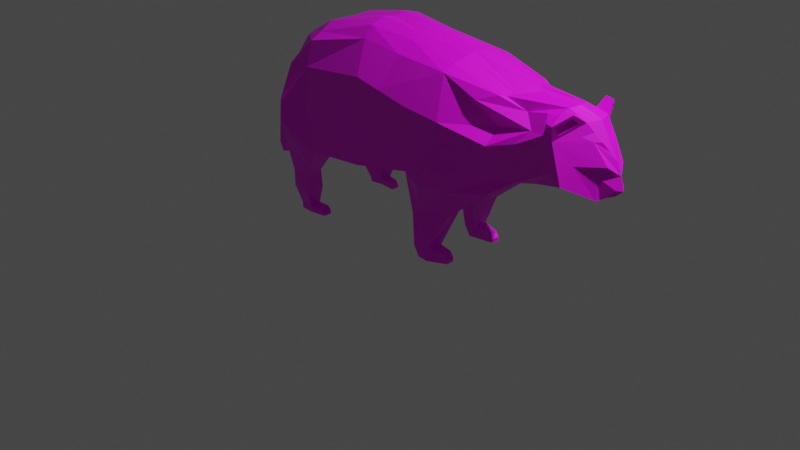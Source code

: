 # Source: raccoon.blend  (saved by Blender 3.3.6; exported with 4.5.12 LTS)
import bpy
from mathutils import Matrix  # noqa: F401  (used for matrix-valued properties, if any)

bpy.ops.wm.read_factory_settings(use_empty=True)
scene = bpy.context.scene
scene.name = 'Scene'

# ---- collections
col_collection = bpy.data.collections.new('Collection'); scene.collection.children.link(col_collection)

# ---- images (referenced by path relative to the original .blend; pixels are not part of the script)
import os
ASSET_DIR = os.environ.get("B2B_ASSET_DIR", "")  # directory of the original .blend (textures are referenced by path, not embedded)
HERE = os.path.dirname(os.path.abspath(__file__))  # packed textures are extracted next to this script under _unpacked/

def load_image(name, relpath, width, height, colorspace="sRGB"):
    """Load a texture the original file referenced (path relative to the .blend, or extracted next to this script)."""
    p = next((c for c in (os.path.join(HERE, relpath), os.path.join(ASSET_DIR, relpath)) if relpath and os.path.exists(c)), "")
    if p:
        img = bpy.data.images.load(p, check_existing=True)
        img.name = name
    else:  # same state as the original file: an image datablock whose file is absent (Cycles renders it pink)
        img = bpy.data.images.new(name, width, height)
        img.source = "FILE"
        img.filepath = "//" + (relpath or name)
    img.colorspace_settings.name = colorspace
    return img
img_racconcolor = load_image('racconColor', 'racconColor.png', 1024, 1024, 'sRGB')

# ---- materials (node trees are filled in below, after node groups)
mat_raccoon = bpy.data.materials.new('raccoon')
mat_raccoon.use_transparent_shadow = False

# ---- material node trees
mat_raccoon.use_nodes = True; mat_raccoon.node_tree.nodes.clear()
_N = mat_raccoon.node_tree.nodes; _L = mat_raccoon.node_tree.links
n0 = _N.new('ShaderNodeBsdfPrincipled'); n0.name = 'Principled BSDF'; n0.location = (10, 300)
n0.distribution = 'GGX'
n0.subsurface_method = 'RANDOM_WALK_SKIN'
n0.inputs[3].default_value = 1.45
n0.inputs[27].default_value = (0.0, 0.0, 0.0, 1.0)
n0.inputs[28].default_value = 1.0
n1 = _N.new('ShaderNodeOutputMaterial'); n1.name = 'Material Output'; n1.location = (300, 300)
n2 = _N.new('ShaderNodeTexImage'); n2.name = 'Image Texture'; n2.location = (-327, 264)
n2.image = img_racconcolor
_L.new(n0.outputs[0], n1.inputs[0])
_L.new(n2.outputs[0], n0.inputs[0])
n1.is_active_output = True

# ---- world
world_world = bpy.data.worlds.new('World'); scene.world = world_world
world_world.use_nodes = True; world_world.node_tree.nodes.clear()
_N = world_world.node_tree.nodes; _L = world_world.node_tree.links
n0 = _N.new('ShaderNodeOutputWorld'); n0.name = 'World Output'; n0.location = (300, 300)
n1 = _N.new('ShaderNodeBackground'); n1.name = 'Background'; n1.location = (10, 300)
n1.inputs[0].default_value = (0.05088, 0.05088, 0.05088, 1.0)
_L.new(n1.outputs[0], n0.inputs[0])
n0.is_active_output = True
world_world.color = (0.05088, 0.05088, 0.05088)
world_world.use_sun_shadow = False
world_world.sun_shadow_jitter_overblur = 0.0

# ---- cameras
cam_camera = bpy.data.cameras.new('Camera')
cam_camera.clip_end = 100.0
cam_camera.ortho_scale = 7.314

# ---- lights
light_light = bpy.data.lights.new('Light', 'POINT')
light_light.transmission_factor = 0.0
light_light.energy = 1000.0
light_light.shadow_soft_size = 0.1
light_light.shadow_maximum_resolution = 0.006
light_light.use_absolute_resolution = True

# ---- meshes
me_cube_001 = bpy.data.meshes.new('Cube.001')
me_cube_001.from_pydata([(-1.266, 0.7847, 0.02011), (-1.281, 0.5142, 0.6465), (1.066, 0.3628, -0.1343), (1.923, 0.1409, 0.7194), (-1.581, 0.0, -0.02347), (-1.326, 0.0, 0.809), (0.857, 0.0, -0.1945), (1.751, 0.0, 0.7931), (-0.3395, 0.6259, -0.2118), (-0.4441, 0.4041, 0.9472), (-0.4644, 0.0, 1.078), (-0.4775, 0.0, -0.3143), (-0.9266, 0.6749, -0.2436), (-1.072, 0.0, -0.3304), (-1.042, 0.5495, 0.8263), (-1.086, 0.0, 0.9497), (-1.315, 0.595, 0.5492), (1.627, 0.3449, 0.3661), (-1.548, 0.0, 0.7046), (-0.3118, 0.6212, 0.6612), (-1.06, 0.6036, 0.5724), (-1.329, 0.2768, 0.8122), (0.9549, 0.0, -0.1149), (-1.581, 0.156, -0.02347), (1.716, 0.1098, 0.7817), (-0.4216, 0.2651, -0.2728), (-0.4753, 0.1399, 1.097), (-0.9948, 0.2829, -0.2807), (-1.089, 0.2601, 0.9529), (-1.395, 0.2466, 0.7012), (0.5789, 0.4136, 0.8739), (0.5581, 0.0, 0.9811), (0.3014, 0.6014, -0.08183), (0.1017, 0.0, -0.2692), (0.3239, 0.6313, 0.5468), (0.5876, 0.12, 0.9676), (0.1608, 0.2122, -0.2319), (0.4016, 0.4274, -1.022), (0.2901, 0.4136, -1.022), (0.3257, 0.2495, -1.022), (0.209, 0.4149, -0.5862), (0.1659, 0.2823, -0.5698), (0.5498, 0.1423, -0.5382), (0.582, 0.3376, -0.5413), (0.239, 0.4231, -0.9101), (0.4285, 0.2495, -0.8976), (0.2599, 0.2495, -0.9146), (0.4052, 0.3926, -0.892), (0.6079, 0.2735, -1.002), (0.6111, 0.3584, -1.002), (-1.103, 0.5953, -0.5917), (-1.345, 0.5899, -0.5827), (-1.401, 0.3631, -0.5694), (-1.167, 0.3861, -0.5914), (-1.103, 0.6132, -0.7788), (-1.349, 0.5827, -0.7641), (-1.377, 0.3631, -0.7884), (-1.137, 0.395, -0.7664), (-1.148, 0.5533, -0.9465), (-1.296, 0.5384, -0.9486), (-1.298, 0.4111, -0.9634), (-1.154, 0.4268, -0.939), (-1.143, 0.5556, -1.005), (-1.29, 0.5407, -1.011), (-1.293, 0.4134, -1.011), (-1.148, 0.4291, -1.005), (-0.9784, 0.5145, -1.011), (-0.9785, 0.4285, -1.011), (-1.303, 0.7491, 0.2247), (1.257, 0.2079, -0.00251), (-0.3193, 0.6207, 0.1714), (-1.014, 0.6684, 0.1763), (-1.632, 0.2377, 0.2565), (1.23, 0.0, -0.006897), (0.1516, 0.6036, 0.182), (0.9461, 0.4015, 0.7202), (1.315, 0.0, 0.7925), (1.167, 0.5066, 0.3958), (1.198, 0.1475, 0.7752), (0.7534, 0.5089, -0.1747), (0.5632, 0.0, -0.2236), (0.646, 0.08256, -0.1604), (0.3582, 0.422, -1.022), (0.3908, 0.3727, -0.5587), (0.3066, 0.2612, -0.5857), (0.3432, 0.4166, -0.9026), (0.3735, 0.2612, -0.9027), (0.9742, 0.5171, 0.1319), (1.897, 0.4013, 0.2222), (1.871, 0.0, 0.02189), (1.724, 0.1534, 0.1094), (1.714, 0.0, 0.1078), (1.766, 0.3762, 0.5718), (2.15, 0.0, 0.4138), (1.844, 0.2585, 0.6456), (1.59, 0.2282, 0.7333), (1.766, 0.3762, 0.5718), (1.397, 0.3965, 0.4508), (1.166, 0.3376, 0.5163), (1.499, 0.3139, 0.5753), (2.199, 0.0, 0.2973), (1.929, 0.2954, 0.387), (2.084, 0.156, 0.0883), (1.98, 0.0, 0.04721), (-1.339, 0.3408, 0.7793), (-1.443, 0.3209, 0.5465), (-1.424, 0.4486, 0.1079), (-0.4017, 0.3527, -0.258), (-0.4639, 0.3016, 1.051), (-0.9803, 0.3776, -0.2659), (-1.042, 0.4247, 0.8903), (0.1773, 0.3242, -0.2243), (0.5758, 0.2771, 0.9267), (0.4265, 0.3363, -0.8969), (-1.387, 0.4181, -0.5726), (-1.152, 0.4369, -0.5915), (-1.37, 0.4164, -0.7825), (-1.129, 0.4479, -0.7694), (-1.298, 0.442, -0.9598), (-1.152, 0.4575, -0.9408), (-1.292, 0.4443, -1.011), (-1.147, 0.4598, -1.005), (-0.9785, 0.4494, -1.011), (-1.474, 0.3666, 0.315), (1.152, 0.243, 0.7698), (2.0, 0.141, 0.5764), (2.133, 0.09989, 0.3805), (1.98, 0.0, 0.04721), (2.195, 0.05402, 0.1858), (2.112, 0.09642, 0.09901), (2.199, 0.0, 0.2973), (1.751, 0.0, 0.7931), (1.965, 0.0, 0.7211), (1.922, 0.1998, 0.611), (2.15, 0.0, 0.4138), (2.049, 0.07756, 0.5684), (2.097, 0.1274, 0.09344), (2.066, 0.1399, 0.2882), (2.165, 0.05198, 0.3406), (1.98, 0.1057, 0.643), (2.057, 0.0, 0.5674), (1.762, 0.1832, 0.7261), (1.638, 0.3351, 0.5828), (1.369, 0.1233, 0.7679), (1.173, 0.1657, 0.7725), (1.369, 0.2196, 0.6826), (1.113, 0.3019, 0.7806), (1.676, 0.2057, 0.7297), (1.878, 0.2629, 0.8048), (1.78, 0.4092, 0.7132), (1.701, 0.3837, 0.72), (1.778, 0.2892, 0.809), (-1.039, 0.6249, -0.4502), (-1.359, 0.6506, -0.3111), (-1.101, 0.3468, -0.4732), (-1.415, 0.359, -0.3145), (-1.401, 0.4297, -0.3137), (-1.086, 0.4143, -0.4676), (-2.243, 0.0, -0.6557), (-2.23, 0.08986, -0.6764), (-2.169, 0.0, -0.8), (-2.182, 0.08989, -0.7794), (-1.581, 0.0, -0.02347), (-2.011, 0.2211, -0.09493), (-1.983, 0.0, 0.07575), (-1.581, 0.156, -0.02347), (0.448, 0.6015, -0.1711), (0.2891, 0.0, -0.2507), (0.3578, 0.1596, -0.2029), (0.3178, 0.417, -1.022), (0.2827, 0.3972, -0.5743), (0.2812, 0.4198, -0.9063), (0.6661, 0.5807, 0.4855), (0.1898, 0.2495, -0.6067), (0.3017, 0.2495, -0.9103), (0.4743, 0.5963, 0.1647), (-1.477, 0.285, 0.09442), (-0.4659, 0.2303, 1.072), (-1.068, 0.3352, 0.9243), (0.5822, 0.1916, 0.9489), (-1.395, 0.3882, -0.5709), (-1.16, 0.4093, -0.5914), (-1.374, 0.3874, -0.7858), (-1.133, 0.4191, -0.7678), (-1.298, 0.4252, -0.9617), (-1.153, 0.4408, -0.9398), (-1.292, 0.4275, -1.011), (-1.148, 0.4431, -1.005), (-0.9785, 0.438, -1.011), (-1.334, 0.306, 0.7972), (-1.417, 0.2805, 0.6306), (-1.527, 0.292, 0.3412), (-1.408, 0.3912, -0.3141), (-1.095, 0.3776, -0.4706), (-0.06118, 0.6153, -0.1553), (-0.226, 0.0, -0.2947), (-0.1687, 0.2421, -0.255), (0.01612, 0.4133, 0.9055), (-0.03209, 0.0, 1.061), (-0.03574, 0.6256, 0.6116), (-0.01341, 0.1237, 1.047), (-0.1148, 0.6133, 0.176), (-0.1503, 0.3403, -0.2433), (0.0146, 0.2513, 1.009), (0.01606, 0.2012, 1.025), (-1.021, 0.5216, -0.9416), (-0.9809, 0.5134, -0.9777), (-0.9813, 0.4273, -0.9702), (-1.021, 0.4263, -0.934), (-1.021, 0.4494, -0.9359), (-0.9812, 0.4482, -0.972), (-0.9813, 0.4368, -0.971), (-1.021, 0.4368, -0.9349), (0.6059, 0.2669, -0.9649), (0.5613, 0.2571, -0.9171), (0.5664, 0.364, -0.916), (0.6129, 0.3543, -0.9642), (0.5786, 0.3129, -0.9177), (1.914, 0.166, 0.7369), (1.862, 0.2872, 0.7896), (1.868, 0.2681, 0.7726), (1.89, 0.202, 0.7143), (1.799, 0.3715, 0.7078), (1.797, 0.3404, 0.6275), (1.83, 0.248, 0.7813), (1.851, 0.182, 0.7229), (1.761, 0.3515, 0.7164), (1.759, 0.3204, 0.6362), (1.978, 0.0, 0.04721), (2.072, 0.0, 0.06348), (2.234, 0.0, 0.1725), (2.199, 0.0, 0.2973), (2.234, 0.0, 0.1725), (2.072, 0.0, 0.06348), (2.158, 0.0, 0.1052), (1.627, 0.3449, 0.3661), (1.766, 0.3762, 0.5718), (1.762, 0.3731, 0.2941), (1.897, 0.4013, 0.2222), (1.49, 0.1807, 0.05343), (1.472, 0.0, 0.05045), (1.762, 0.3731, 0.2941), (2.0, 0.141, 0.5764), (1.844, 0.2585, 0.6456), (1.922, 0.1998, 0.611), (1.944, 0.06937, 0.7202), (2.094, 0.03469, 0.489), (1.734, 0.05402, 0.7875), (2.019, 0.05203, 0.6046), (2.094, 0.03469, 0.489), (2.15, 0.0, 0.4138), (1.638, 0.3351, 0.5828), (1.512, 0.3707, 0.4084)], [], [(105, 104, 1, 16), (28, 21, 5, 15), (81, 22, 6, 80), (27, 25, 11, 13), (200, 26, 10, 198), (20, 14, 9, 19), (16, 1, 14, 20), (23, 27, 13, 4), (26, 28, 15, 10), (68, 16, 20, 71), (71, 20, 19, 70), (87, 77, 97, 17, 69), (123, 105, 16, 68), (163, 158, 164), (69, 73, 22, 2), (177, 178, 28, 26), (153, 152, 50, 51), (204, 177, 26, 200), (46, 44, 38, 39), (178, 189, 21, 28), (18, 5, 21, 29), (124, 112, 179, 35, 78, 144), (201, 199, 34, 74), (78, 35, 31, 76), (196, 36, 33, 195), (199, 197, 30, 34), (85, 47, 37, 82), (79, 2, 43, 83), (168, 36, 41, 173), (240, 239, 90, 91), (83, 43, 47, 85), (173, 41, 46, 174), (216, 213, 48, 49), (181, 53, 57, 183), (193, 154, 53, 181), (156, 153, 51, 114), (154, 155, 52, 53), (183, 57, 61, 185), (51, 50, 54, 55), (53, 52, 56, 57), (114, 51, 55, 116), (118, 59, 63, 120), (55, 54, 58, 59), (57, 56, 60, 61), (116, 55, 59, 118), (186, 187, 65, 64), (58, 119, 209, 205), (59, 58, 62, 63), (61, 60, 64, 65), (61, 65, 67, 207, 208), (211, 207, 67, 188), (119, 185, 212, 209), (121, 62, 66, 122), (194, 201, 74, 32), (72, 163, 29), (106, 123, 68, 0), (79, 87, 69, 2), (12, 71, 70, 8), (0, 68, 71, 12), (166, 175, 87, 79), (42, 84, 86, 45), (170, 83, 85, 171), (22, 81, 84, 42), (166, 79, 83, 170), (171, 85, 82, 169), (86, 174, 46, 39, 48, 213, 214, 45), (39, 38, 169, 82, 37, 49, 48), (24, 143, 78, 76, 7), (3, 141, 147, 95, 145, 75, 146, 124, 144, 78, 143, 24), (175, 172, 77, 87), (168, 81, 80, 167), (34, 30, 75, 98, 77, 172), (239, 241, 88, 90), (77, 98, 99, 97), (98, 75, 145, 95, 99), (125, 93, 100, 126), (88, 89, 91, 90), (88, 92, 101, 102), (92, 125, 126, 101), (176, 191, 123, 106), (2, 22, 42, 43), (187, 121, 122, 188), (185, 61, 208, 212), (62, 58, 205, 206, 66), (63, 62, 121, 120), (182, 116, 118, 184), (184, 118, 120, 186), (180, 114, 116, 182), (54, 117, 119, 58), (192, 156, 114, 180), (152, 157, 115, 50), (50, 115, 117, 54), (37, 47, 215, 216, 49), (47, 113, 217, 215), (43, 42, 45, 113, 47), (36, 111, 32, 40, 41), (89, 88, 102, 127, 103), (75, 30, 112, 124, 146), (194, 32, 111, 202), (14, 1, 104, 110), (12, 8, 107, 109), (197, 9, 108, 203), (9, 14, 110, 108), (191, 190, 105, 123), (190, 189, 104, 105), (137, 138, 130, 128), (136, 137, 128, 129), (248, 140, 134, 246), (102, 101, 137, 136), (101, 126, 138, 137), (3, 139, 133, 94), (139, 135, 242, 133), (99, 95, 147, 141, 142), (141, 151, 150, 142), (148, 218, 221, 220, 219), (3, 218, 148, 151, 141), (12, 109, 157, 152), (176, 106, 156, 192), (27, 23, 155, 154), (106, 0, 153, 156), (202, 111, 36, 196, 25, 27, 109, 107), (0, 12, 152, 153), (158, 161, 160), (165, 162, 160, 161), (165, 159, 163), (18, 163, 164), (163, 159, 158), (72, 165, 163), (158, 159, 161), (165, 161, 159), (18, 29, 163), (36, 168, 167, 33), (74, 34, 172, 175), (44, 171, 169, 38), (32, 166, 170, 40), (40, 170, 171, 44), (32, 74, 175, 166), (84, 173, 174, 86), (81, 168, 173, 84), (23, 176, 192, 155), (29, 21, 189, 190), (72, 29, 190, 191), (41, 40, 44, 46), (155, 192, 180, 52), (52, 180, 182, 56), (60, 184, 186, 64), (56, 182, 184, 60), (65, 187, 188, 67), (23, 72, 191, 176), (210, 211, 188, 122), (120, 121, 187, 186), (117, 183, 185, 119), (157, 193, 181, 115), (115, 181, 183, 117), (110, 104, 189, 178), (203, 108, 177, 204), (108, 110, 178, 177), (112, 203, 204, 179), (30, 197, 203, 112), (8, 194, 202, 107), (8, 70, 201, 194), (19, 9, 197, 199), (25, 196, 195, 11), (70, 19, 199, 201), (179, 204, 200, 35), (35, 200, 198, 31), (212, 208, 207, 211), (205, 209, 210, 206), (209, 212, 211, 210), (206, 210, 122, 66), (216, 215, 217, 214, 213), (113, 45, 214, 217), (109, 27, 154, 193, 157), (150, 151, 148, 219, 149), (96, 142, 150, 149), (221, 223, 227, 225), (149, 219, 220, 222, 223, 221, 218, 3, 96), (226, 224, 225, 227), (220, 221, 225, 224), (223, 222, 226, 227), (222, 220, 224, 226), (129, 229, 228, 127, 102, 136), (128, 130, 231, 230), (129, 128, 232, 234, 233), (97, 99, 251, 252), (235, 236, 238, 237), (69, 17, 241, 239), (73, 69, 239, 240), (247, 131, 132, 245), (245, 132, 140, 248), (125, 92, 243, 244), (3, 245, 248, 139), (24, 247, 245, 3), (139, 248, 246, 135), (242, 135, 249, 250), (252, 251, 236, 235)])
me_cube_001.materials.append(mat_raccoon)
me_cube_001.update()
arm_armature_001 = bpy.data.armatures.new('Armature.001')  # bones are not reproduced

# ---- objects
ob_bones = bpy.data.objects.new('bones', arm_armature_001)
ob_light = bpy.data.objects.new('Light', light_light)
ob_camera = bpy.data.objects.new('Camera', cam_camera)
ob_empty = bpy.data.objects.new('Empty', None)
ob_raccoon = bpy.data.objects.new('Raccoon', me_cube_001)

# ---- transforms, parenting, visibility, modifiers, constraints
ob_bones.location = (-0.8799, 0.0, 1.429)
ob_light.location = (4.076, 1.005, 5.904)
ob_light.rotation_euler = (0.6503, 0.05522, 1.866)
ob_light.lock_rotations_4d = False
ob_light.empty_display_type = 'ARROWS'
ob_light.color = (0.0, 0.0, 0.0, 0.0)
ob_light.lineart.crease_threshold = 0.0
ob_camera.location = (7.359, -6.926, 4.958)
ob_camera.rotation_euler = (1.109, 0.0, 0.8149)
ob_camera.lock_rotations_4d = False
ob_camera.empty_display_type = 'ARROWS'
ob_camera.color = (0.0, 0.0, 0.0, 0.0)
ob_camera.display_type = 'WIRE'
ob_camera.lineart.crease_threshold = 0.0
ob_empty.location = (0.0, 0.01354, 1.627)
ob_empty.rotation_euler = (1.571, -0.0, 0.0)
ob_empty.empty_display_type = 'IMAGE'
ob_empty.empty_display_size = 5.0
ob_empty.use_empty_image_alpha = True
ob_empty.color = (1.0, 1.0, 1.0, 0.2126)
ob_raccoon.parent = ob_bones
ob_raccoon.matrix_parent_inverse = Matrix(((1.0, -0.0, 0.0, 0.8799), (-0.0, 1.0, -0.0, 0.0), (0.0, 0.0, 1.0, -1.429), (-0.0, 0.0, -0.0, 1.0)))
ob_raccoon.location = (0.4168, 0.0, 1.015)
_vg = ob_raccoon.vertex_groups.new(name='root')
for _i, _w in zip([0, 1, 4, 5, 8, 9, 10, 11, 12, 13, 14, 15, 16, 18, 19, 20, 21, 23, 25, 26, 27, 28, 29, 30, 31, 32, 33, 34, 35, 36, 68, 70, 71, 72, 74, 75, 104, 105, 106, 107, 108, 109, 110, 111, 112, 123, 124, 144, 146, 152, 154, 155, 157, 158, 159, 160, 161, 162, 163, 164, 165, 167, 172, 175, 176, 177, 178, 179, 189, 190, 191, 193, 194, 195, 196, 197, 198, 199, 200, 201, 202, 203, 204], [0.07092, 0.8012, 0.5385, 0.9371, 0.5653, 0.8893, 0.9001, 0.6068, 0.1175, 0.4139, 0.8604, 0.9437, 0.7137, 0.8973, 0.8229, 0.7426, 0.921, 0.5059, 0.6006, 0.9054, 0.1806, 0.9302, 0.9114, 0.1567, 0.24, 0.04998, 0.1885, 0.2535, 0.2, 0.08029, 0.18, 0.6857, 0.2207, 0.6779, 0.2266, 0.06674, 0.9007, 0.8264, 0.1141, 0.5941, 0.9007, 0.142, 0.9008, 0.0634, 0.1811, 0.6271, 0.01848, 0.008717, 0.03378, 0.01695, 0.02102, 0.02379, 0.01195, 0.2687, 0.2791, 0.2865, 0.2784, 0.6546, 0.4384, 0.5271, 0.6552, 0.08222, 0.07438, 0.05033, 0.3316, 0.9031, 0.9192, 0.1905, 0.9131, 0.8732, 0.7007, 0.01659, 0.3454, 0.5432, 0.5185, 0.7413, 0.7662, 0.6902, 0.7693, 0.5767, 0.4962, 0.7556, 0.754]): _vg.add([_i], _w, 'REPLACE')
_vg = ob_raccoon.vertex_groups.new(name='spine1')
for _i, _w in zip([2, 3, 6, 7, 9, 10, 11, 17, 19, 22, 24, 26, 30, 31, 32, 33, 34, 35, 36, 42, 69, 70, 73, 74, 75, 76, 77, 78, 79, 80, 81, 87, 88, 89, 90, 91, 94, 95, 96, 97, 98, 99, 108, 112, 124, 131, 132, 133, 134, 135, 139, 140, 141, 142, 143, 144, 145, 146, 147, 148, 149, 150, 151, 166, 167, 168, 172, 175, 177, 179, 194, 195, 196, 197, 198, 199, 200, 201, 202, 203, 204, 218, 219, 220, 221, 222, 223, 224, 225, 226, 227, 235, 236, 237, 238, 239, 240, 241, 242, 245, 246, 247, 248, 249, 250, 251, 252], [0.5946, 0.1896, 0.6678, 0.1883, 0.05408, 0.06576, 0.005592, 0.2267, 0.06356, 0.7007, 0.2046, 0.05836, 0.7422, 0.7242, 0.01295, 0.2181, 0.5022, 0.7419, 0.06054, 0.05587, 0.8034, 0.002133, 0.8376, 0.1048, 0.761, 0.5687, 0.7421, 0.6492, 0.2277, 0.3133, 0.4655, 0.6358, 0.05062, 0.01805, 0.1151, 0.08438, 0.1896, 0.2603, 0.2105, 0.4022, 0.7314, 0.3132, 0.05503, 0.7411, 0.6681, 0.2046, 0.1896, 0.1896, 0.1896, 0.1896, 0.1896, 0.1896, 0.1912, 0.2263, 0.4134, 0.6616, 0.3794, 0.6855, 0.2144, 0.1963, 0.2005, 0.202, 0.1896, 0.02502, 0.2347, 0.1112, 0.6496, 0.1786, 0.05699, 0.7428, 0.008212, 0.06502, 0.03785, 0.1913, 0.1982, 0.159, 0.1919, 0.03364, 0.01583, 0.1974, 0.2025, 0.1913, 0.1984, 0.1992, 0.1996, 0.2024, 0.2038, 0.1992, 0.1996, 0.2024, 0.2038, 0.4022, 0.3132, 0.4022, 0.3132, 0.4592, 0.461, 0.1386, 0.1896, 0.1896, 0.1896, 0.2046, 0.1896, 0.1896, 0.1896, 0.3132, 0.4022]): _vg.add([_i], _w, 'REPLACE')
_vg = ob_raccoon.vertex_groups.new(name='head')
for _i, _w in zip([2, 3, 7, 17, 24, 69, 73, 75, 76, 77, 78, 87, 88, 89, 90, 91, 92, 93, 94, 95, 96, 97, 98, 99, 100, 101, 102, 103, 124, 125, 126, 127, 128, 129, 130, 131, 132, 133, 134, 135, 136, 137, 138, 139, 140, 141, 142, 143, 144, 145, 146, 147, 148, 149, 150, 151, 172, 218, 219, 220, 221, 222, 223, 224, 225, 226, 227, 228, 229, 230, 231, 232, 233, 234, 235, 236, 237, 238, 239, 240, 241, 242, 243, 244, 245, 246, 247, 248, 249, 250, 251, 252], [0.06617, 0.8045, 0.8047, 0.7572, 0.7884, 0.1397, 0.1139, 0.1241, 0.4311, 0.188, 0.3112, 0.07775, 0.9458, 0.9637, 0.8769, 0.9102, 0.9928, 0.9951, 0.8045, 0.7274, 0.7823, 0.5672, 0.214, 0.6731, 0.995, 0.9821, 0.9847, 0.977, 0.2753, 0.9945, 0.9942, 0.9788, 0.9928, 0.9873, 0.9952, 0.7884, 0.8045, 0.8045, 0.8045, 0.8045, 0.9864, 0.9919, 0.9954, 0.8045, 0.8045, 0.8022, 0.7646, 0.5743, 0.2913, 0.5988, 0.2442, 0.7769, 0.7977, 0.7931, 0.7909, 0.8043, 0.03766, 0.8028, 0.7954, 0.7944, 0.7939, 0.7911, 0.7895, 0.7944, 0.7939, 0.7911, 0.7895, 0.9788, 0.9838, 0.9928, 0.9952, 0.9928, 0.9873, 0.99, 0.5672, 0.6731, 0.5672, 0.6731, 0.5083, 0.512, 0.8515, 0.8045, 0.9928, 0.9945, 0.8045, 0.8045, 0.7884, 0.8045, 0.8045, 0.8045, 0.6731, 0.5672]): _vg.add([_i], _w, 'REPLACE')
_vg = ob_raccoon.vertex_groups.new(name='upperLeg.FR')
for _i, _w in zip([80, 81], [0.1326, 0.03855]): _vg.add([_i], _w, 'REPLACE')
_vg = ob_raccoon.vertex_groups.new(name='lowerLeg.FR')
_vg = ob_raccoon.vertex_groups.new(name='foot.FR')
_vg = ob_raccoon.vertex_groups.new(name='upperLeg.FL')
for _i, _w in zip([2, 6, 8, 11, 12, 19, 22, 25, 30, 31, 32, 33, 34, 35, 36, 40, 41, 42, 43, 69, 70, 73, 74, 75, 77, 79, 80, 81, 84, 87, 98, 107, 111, 112, 146, 166, 167, 168, 170, 172, 173, 175, 179, 194, 195, 196, 197, 199, 200, 201, 202, 203, 204, 239, 240], [0.3021, 0.2673, 0.1976, 0.1271, 0.0007362, 0.0593, 0.2697, 0.1451, 0.0781, 0.02431, 0.8822, 0.4584, 0.2161, 0.02897, 0.7061, 0.07138, 0.12, 0.392, 0.4533, 0.05036, 0.1448, 0.03494, 0.6322, 0.04041, 0.05153, 0.6677, 0.3815, 0.313, 0.08778, 0.2544, 0.02157, 0.1561, 0.7834, 0.05339, 0.003172, 0.8586, 0.5362, 0.7137, 0.04962, 0.225, 0.1041, 0.7455, 0.0383, 0.5187, 0.2311, 0.293, 0.04558, 0.1171, 0.002112, 0.3032, 0.3311, 0.01395, 0.008866, 0.02518, 0.01747]): _vg.add([_i], _w, 'REPLACE')
_vg = ob_raccoon.vertex_groups.new(name='lowerLeg.FL')
for _i, _w in zip([2, 32, 33, 36, 37, 38, 39, 40, 41, 42, 43, 44, 45, 46, 47, 79, 80, 81, 82, 83, 84, 85, 86, 111, 113, 166, 167, 168, 169, 170, 171, 173, 174, 195, 196, 202, 214, 215], [0.008065, 0.002891, 0.0836, 0.1301, 0.1564, 0.5126, 0.2924, 0.9204, 0.8814, 0.5333, 0.5259, 0.948, 0.3502, 0.9385, 0.7805, 0.07561, 0.142, 0.1525, 0.2514, 0.9824, 0.9045, 0.9143, 0.7998, 0.1157, 0.3069, 0.08396, 0.1036, 0.1267, 0.4437, 0.9435, 0.9407, 0.9106, 0.914, 0.02037, 0.02997, 0.02781, 0.02404, 0.1039]): _vg.add([_i], _w, 'REPLACE')
_vg = ob_raccoon.vertex_groups.new(name='foot.FL')
for _i, _w in zip([37, 38, 39, 44, 45, 46, 47, 48, 49, 82, 85, 86, 113, 169, 171, 174, 213, 214, 215, 216, 217], [0.8434, 0.487, 0.707, 0.0474, 0.6298, 0.05973, 0.218, 0.9923, 0.999, 0.7484, 0.0843, 0.198, 0.6837, 0.556, 0.05678, 0.08387, 0.989, 0.9607, 0.8956, 1.0, 0.9884]): _vg.add([_i], _w, 'REPLACE')
_vg = ob_raccoon.vertex_groups.new(name='upperLeg.BR')
for _i, _w in zip([4, 18, 23, 72, 123, 158, 159, 160, 161, 162, 163, 164, 165, 191], [0.006612, 0.05033, 0.01485, 0.1319, 0.01837, 0.3163, 0.3214, 0.3284, 0.3327, 0.1962, 0.378, 0.3525, 0.1978, 0.07125]): _vg.add([_i], _w, 'REPLACE')
_vg = ob_raccoon.vertex_groups.new(name='lowerLeg.BR')
for _i, _w in zip([72, 158, 159, 160, 161, 162, 163, 164, 165], [0.004264, 0.3467, 0.3311, 0.3185, 0.3223, 0.04569, 0.07961, 0.02179, 0.03426]): _vg.add([_i], _w, 'REPLACE')
_vg = ob_raccoon.vertex_groups.new(name='foot.BR')
_vg = ob_raccoon.vertex_groups.new(name='upperLeg.BL')
for _i, _w in zip([0, 1, 4, 5, 8, 9, 11, 12, 13, 14, 15, 16, 18, 19, 20, 21, 23, 25, 27, 28, 29, 33, 50, 51, 52, 53, 54, 57, 68, 70, 71, 72, 104, 105, 106, 107, 109, 110, 114, 115, 117, 123, 152, 153, 154, 155, 156, 157, 158, 159, 160, 161, 162, 163, 164, 165, 176, 178, 180, 181, 183, 189, 190, 191, 192, 193, 194, 195, 196, 199, 201, 202], [0.9123, 0.1829, 0.4079, 0.03171, 0.1904, 0.01053, 0.2002, 0.7901, 0.5028, 0.1173, 0.02208, 0.2685, 0.0437, 0.04915, 0.234, 0.07576, 0.4378, 0.1958, 0.7178, 0.05219, 0.09614, 0.02419, 0.1952, 0.06765, 0.08341, 0.1581, 0.04625, 0.02652, 0.8062, 0.1326, 0.7458, 0.1586, 0.09353, 0.147, 0.8732, 0.1945, 0.7548, 0.07831, 0.06038, 0.1525, 0.02661, 0.3278, 0.7245, 0.9217, 0.726, 0.9136, 0.9577, 0.7253, 0.06675, 0.06684, 0.06522, 0.06511, 0.09883, 0.1016, 0.0821, 0.1022, 0.6303, 0.062, 0.07334, 0.1545, 0.02625, 0.08336, 0.1156, 0.2102, 0.9375, 0.7238, 0.07556, 0.1116, 0.09357, 0.002331, 0.06685, 0.09114]): _vg.add([_i], _w, 'REPLACE')
_vg = ob_raccoon.vertex_groups.new(name='lowerLeg.BL')
for _i, _w in zip([12, 13, 27, 50, 51, 52, 53, 54, 55, 56, 57, 58, 59, 60, 61, 109, 114, 115, 116, 117, 118, 152, 153, 154, 155, 156, 157, 180, 181, 182, 183, 184, 192, 193], [0.05854, 0.03943, 0.06932, 0.753, 0.9223, 0.9019, 0.803, 0.725, 0.9078, 0.8132, 0.7557, 0.04097, 0.0708, 0.03751, 0.01175, 0.07092, 0.9305, 0.8068, 0.8975, 0.7438, 0.04133, 0.222, 0.06712, 0.2241, 0.0402, 0.01667, 0.2284, 0.9144, 0.8058, 0.8519, 0.7493, 0.04229, 0.02901, 0.228]): _vg.add([_i], _w, 'REPLACE')
_vg = ob_raccoon.vertex_groups.new(name='foot.BL')
for _i, _w in zip([50, 53, 54, 55, 56, 57, 58, 59, 60, 61, 62, 63, 64, 65, 66, 67, 115, 116, 117, 118, 119, 120, 121, 122, 181, 182, 183, 184, 185, 186, 187, 188, 205, 206, 207, 208, 209, 210, 211, 212], [0.03125, 0.01038, 0.2242, 0.08166, 0.1649, 0.204, 0.9516, 0.9282, 0.9551, 0.9675, 0.986, 0.9769, 0.9845, 0.9955, 0.9977, 0.9975, 0.01515, 0.09314, 0.2158, 0.9537, 0.9835, 0.9896, 0.9986, 0.9977, 0.01275, 0.1323, 0.2105, 0.953, 0.9753, 0.987, 0.9974, 0.9976, 0.9883, 0.9961, 0.9967, 0.9948, 0.9947, 0.9968, 0.9968, 0.9947]): _vg.add([_i], _w, 'REPLACE')
_m = ob_raccoon.modifiers.new('Mirror', 'MIRROR')
_m.use_axis = (False, True, False)
_m.use_clip = True
_m = ob_raccoon.modifiers.new('Armature', 'ARMATURE')
_m.object = ob_bones

# ---- collection membership
scene.collection.objects.link(ob_bones)
col_collection.objects.link(ob_light)
col_collection.objects.link(ob_camera)
col_collection.objects.link(ob_empty)
col_collection.objects.link(ob_raccoon)

# ---- scene / render settings (as saved in the file)
scene.camera = ob_camera
scene.frame_start = 1; scene.frame_end = 250; scene.frame_set(1)
scene.render.engine = 'BLENDER_EEVEE_NEXT'
scene.cycles.sampling_pattern = 'TABULATED_SOBOL'
scene.cycles.use_light_tree = False
scene.view_settings.view_transform = 'Filmic'
bpy.context.view_layer.update()
